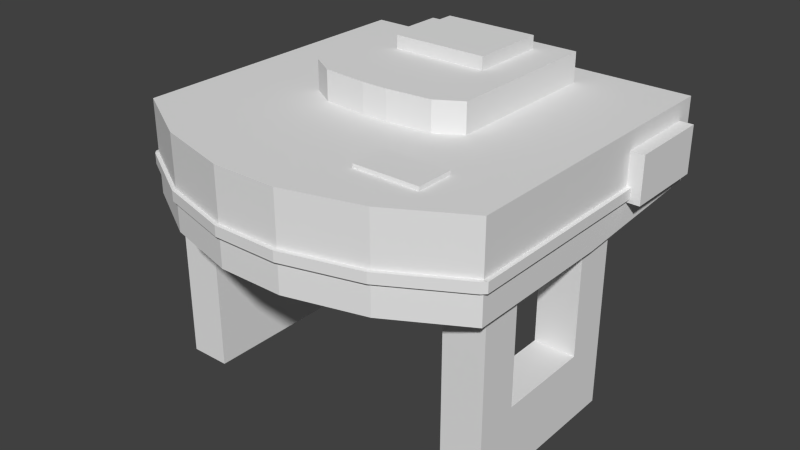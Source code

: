 # Source: Schoolnapsack_0.blend  (saved by Blender 2.78.0; exported with 4.5.12 LTS)
import bpy
from mathutils import Matrix  # noqa: F401  (used for matrix-valued properties, if any)

bpy.ops.wm.read_factory_settings(use_empty=True)
scene = bpy.context.scene
scene.name = 'Scene'

# ---- collections
col_collection_1 = bpy.data.collections.new('Collection 1'); scene.collection.children.link(col_collection_1)

# ---- world
world_world = bpy.data.worlds.new('World'); scene.world = world_world
world_world.color = (0.05088, 0.05088, 0.05088)
world_world.use_sun_shadow = False
world_world.sun_shadow_jitter_overblur = 0.0
world_world.cycles.sampling_method = 'NONE'
world_world.cycles.sample_map_resolution = 256
world_world.light_settings.distance = 1.0

# ---- meshes
me_cube = bpy.data.meshes.new('Cube')
me_cube.from_pydata([(-0.428, -0.05, -0.5393), (-0.428, -0.05, -0.4393), (-0.428, 0.05, -0.5393), (-0.428, 0.05, -0.4393), (-0.328, -0.05, -0.5393), (-0.328, -0.05, -0.4393), (-0.328, 0.05, -0.5393), (-0.328, 0.05, -0.4393), (0.321, -0.05, -0.5393), (0.321, -0.05, -0.4393), (0.321, 0.05, -0.5393), (0.321, 0.05, -0.4393), (0.421, -0.05, -0.5393), (0.421, -0.05, -0.4393), (0.421, 0.05, -0.5393), (0.421, 0.05, -0.4393), (-0.428, 0.22, -0.4393), (-0.428, 0.22, -0.5393), (-0.328, 0.22, -0.5393), (-0.328, 0.22, -0.4393), (0.321, 0.22, -0.4393), (0.321, 0.22, -0.5393), (0.421, 0.22, -0.5393), (0.421, 0.22, -0.4393), (-0.428, -0.25, -0.5393), (-0.428, -0.25, -0.4393), (-0.328, -0.25, -0.4393), (-0.328, -0.25, -0.5393), (0.321, -0.25, -0.5393), (0.321, -0.25, -0.4393), (0.421, -0.25, -0.4393), (0.421, -0.25, -0.5393), (-0.428, 0.05, -0.1059), (-0.328, 0.05, -0.1059), (0.321, 0.05, -0.1059), (0.421, 0.05, -0.1059), (-0.428, 0.22, -0.1059), (-0.328, 0.22, -0.1059), (0.321, 0.22, -0.1059), (0.421, 0.22, -0.1059), (-0.328, 0.05, -0.2059), (-0.428, 0.05, -0.2059), (-0.428, 0.22, -0.2059), (-0.328, 0.22, -0.2059), (0.321, 0.05, -0.2059), (0.321, 0.22, -0.2059), (0.421, 0.22, -0.2059), (0.421, 0.05, -0.2059), (-0.428, -0.15, -0.1059), (-0.328, -0.15, -0.1059), (0.321, -0.15, -0.1059), (0.421, -0.15, -0.1059), (0.321, -0.15, -0.2059), (-0.328, -0.15, -0.2059), (0.421, -0.15, -0.2059), (-0.428, -0.15, -0.2059), (-0.428, -0.25, -0.1059), (-0.328, -0.25, -0.1059), (0.321, -0.25, -0.1059), (0.421, -0.25, -0.1059), (0.321, -0.25, -0.2059), (-0.328, -0.25, -0.2059), (0.421, -0.25, -0.2059), (-0.428, -0.25, -0.2059), (-0.44, -0.4358, -0.5793), (-0.44, -0.4358, 0.1722), (-0.44, -0.2111, -0.5793), (-0.44, -0.2358, 0.1722), (0.44, -0.4358, -0.5793), (0.44, -0.4358, 0.1722), (0.44, -0.2111, -0.5793), (0.44, -0.2358, 0.1722), (-0.264, -0.2111, -0.6793), (-0.264, -0.4358, -0.6793), (0.264, -0.2111, -0.6793), (0.264, -0.4358, -0.6793), (-0.0792, -0.2111, -0.7293), (-0.0792, -0.4358, -0.7293), (0.0792, -0.2111, -0.7293), (0.0792, -0.4358, -0.7293), (-0.44, -0.4358, -0.2036), (-0.44, -0.2111, -0.2036), (0.44, -0.2111, -0.2036), (0.44, -0.4358, -0.2036), (-0.2, -0.5071, -0.316), (-0.2, -0.5071, 0.08401), (-0.2, -0.4271, -0.316), (-0.2, -0.4271, 0.08401), (0.2, -0.5071, -0.316), (0.2, -0.5071, 0.08401), (0.2, -0.4271, -0.316), (0.2, -0.4271, 0.08401), (-0.14, -0.4271, -0.3521), (-0.14, -0.5071, -0.3521), (0.14, -0.4271, -0.3521), (0.14, -0.5071, -0.3521), (-0.03131, -0.4271, -0.3621), (-0.03131, -0.5071, -0.3621), (0.03131, -0.4271, -0.3621), (0.03131, -0.5071, -0.3621), (-0.2, -0.5071, -0.216), (-0.2, -0.4271, -0.216), (0.2, -0.4271, -0.216), (0.2, -0.5071, -0.216), (-0.2, -0.5071, -0.196), (-0.2, -0.4271, -0.196), (0.2, -0.4271, -0.196), (0.2, -0.5071, -0.196), (0.18, -0.4271, -0.316), (0.18, -0.4271, 0.08401), (0.18, -0.5071, -0.316), (0.18, -0.5071, 0.08401), (0.126, -0.4271, -0.3521), (0.126, -0.5071, -0.3521), (0.02818, -0.4271, -0.3621), (0.02818, -0.5071, -0.3621), (0.18, -0.5071, -0.216), (0.18, -0.4271, -0.216), (0.18, -0.5071, -0.196), (0.18, -0.4271, -0.196), (-0.181, -0.4271, -0.316), (-0.181, -0.5071, 0.08401), (-0.1267, -0.4271, -0.3521), (-0.02833, -0.4271, -0.3621), (-0.181, -0.5071, -0.216), (-0.181, -0.5071, -0.196), (-0.181, -0.4271, 0.08401), (-0.181, -0.5071, -0.316), (-0.1267, -0.5071, -0.3521), (-0.02833, -0.5071, -0.3621), (-0.181, -0.4271, -0.216), (-0.181, -0.4271, -0.196), (-0.44, -0.2858, -0.5793), (-0.44, -0.2858, 0.1722), (0.44, -0.2858, -0.5793), (0.44, -0.2858, 0.1722), (-0.264, -0.2858, -0.6793), (0.264, -0.2858, -0.6793), (-0.0792, -0.2858, -0.7293), (0.0792, -0.2858, -0.7293), (0.44, -0.2858, -0.2036), (-0.44, -0.2858, -0.2036), (-0.44, -0.3108, -0.5793), (0.44, -0.3108, 0.1722), (-0.264, -0.3108, -0.6793), (-0.0792, -0.3108, -0.7293), (0.44, -0.3108, -0.2036), (-0.44, -0.3108, 0.1722), (0.44, -0.3108, -0.5793), (0.264, -0.3108, -0.6793), (0.0792, -0.3108, -0.7293), (-0.44, -0.3108, -0.2036), (-0.45, -0.3108, 0.1722), (-0.45, -0.2858, 0.1722), (-0.45, -0.3108, -0.2036), (-0.45, -0.2858, -0.2036), (-0.45, -0.2858, -0.5793), (-0.45, -0.3108, -0.5793), (0.44, -0.3108, -0.5893), (0.44, -0.2858, -0.5893), (0.264, -0.3108, -0.6893), (0.264, -0.2858, -0.6893), (0.0792, -0.3108, -0.7393), (0.0792, -0.2858, -0.7393), (-0.264, -0.2858, -0.6893), (-0.0792, -0.2858, -0.7393), (-0.44, -0.2858, -0.5893), (-0.44, -0.3108, -0.5893), (-0.264, -0.3108, -0.6893), (-0.0792, -0.3108, -0.7393), (0.45, -0.3108, -0.5793), (0.45, -0.2858, -0.5793), (0.45, -0.2858, -0.2036), (0.45, -0.2858, 0.1722), (0.45, -0.3108, 0.1722), (0.45, -0.3108, -0.2036), (0.4453, -0.3108, -0.584), (0.4496, -0.2858, -0.5793), (-0.4441, -0.2858, -0.5849), (-0.4496, -0.3108, -0.5799), (-0.1161, -0.5381, -0.1509), (-0.1161, -0.5381, 0.0399), (-0.1161, -0.4938, -0.1509), (-0.1161, -0.4938, 0.0399), (0.116, -0.5381, -0.1509), (0.116, -0.5381, 0.0399), (0.116, -0.4938, -0.1509), (0.116, -0.4938, 0.0399), (0.4011, -0.3917, -0.08213), (0.4011, -0.3917, 0.1285), (0.4011, -0.2765, -0.08213), (0.4011, -0.2765, 0.1285), (0.4739, -0.3917, -0.08213), (0.4739, -0.3917, 0.1285), (0.4739, -0.2765, -0.08213), (0.4739, -0.2765, 0.1285), (-0.3955, -0.2765, -0.08213), (-0.3955, -0.2765, 0.1285), (-0.3955, -0.3917, -0.08213), (-0.3955, -0.3917, 0.1285), (-0.4683, -0.2765, -0.08213), (-0.4683, -0.2765, 0.1285), (-0.4683, -0.3917, -0.08213), (-0.4683, -0.3917, 0.1285), (0.1324, -0.445, -0.5765), (0.1324, -0.445, -0.4866), (0.1324, -0.4331, -0.5765), (0.1324, -0.4331, -0.4866), (0.2914, -0.445, -0.5765), (0.2914, -0.445, -0.4866), (0.2914, -0.4331, -0.5765), (0.2914, -0.4331, -0.4866), (0.2384, -0.4331, -0.5765), (0.1854, -0.4331, -0.5765), (0.1854, -0.4331, -0.4866), (0.2384, -0.4331, -0.4866), (0.1854, -0.445, -0.5765), (0.2384, -0.445, -0.5765), (0.2384, -0.445, -0.4866), (0.1854, -0.445, -0.4866), (-0.2, -0.4538, -0.316), (-0.2, -0.4805, -0.316), (-0.2, -0.4805, 0.08401), (-0.2, -0.4538, 0.08401), (0.2, -0.4805, -0.316), (0.2, -0.4538, -0.316), (0.2, -0.4538, 0.08401), (0.2, -0.4805, 0.08401), (-0.14, -0.4538, -0.3521), (-0.14, -0.4805, -0.3521), (0.14, -0.4805, -0.3521), (0.14, -0.4538, -0.3521), (-0.03131, -0.4538, -0.3621), (-0.03131, -0.4805, -0.3621), (0.03131, -0.4805, -0.3621), (0.03131, -0.4538, -0.3621), (0.2, -0.4538, -0.216), (0.2, -0.4805, -0.216), (-0.2, -0.4805, -0.216), (-0.2, -0.4538, -0.216), (0.2, -0.4538, -0.196), (0.2, -0.4805, -0.196), (-0.2, -0.4805, -0.196), (-0.2, -0.4538, -0.196), (0.02818, -0.4538, -0.3621), (0.02818, -0.4805, -0.3621), (0.18, -0.4538, 0.08401), (0.18, -0.4805, 0.08401), (-0.02833, -0.4538, -0.3621), (-0.02833, -0.4805, -0.3621), (-0.181, -0.4538, 0.08401), (-0.181, -0.4805, 0.08401)], [], [(0, 1, 3, 2), (14, 10, 21, 22), (6, 7, 5, 4), (13, 9, 29, 30), (2, 6, 4, 0), (7, 3, 1, 5), (8, 9, 11, 10), (15, 14, 22, 23), (14, 15, 13, 12), (4, 5, 26, 27), (10, 14, 12, 8), (15, 11, 9, 13), (17, 16, 19, 18), (21, 20, 23, 22), (32, 41, 55, 48), (2, 3, 16, 17), (45, 44, 34, 38), (7, 6, 18, 19), (10, 11, 20, 21), (6, 2, 17, 18), (27, 26, 25, 24), (31, 30, 29, 28), (1, 0, 24, 25), (12, 13, 30, 31), (0, 4, 27, 24), (9, 8, 28, 29), (8, 12, 31, 28), (5, 1, 25, 26), (32, 33, 37, 36), (34, 35, 39, 38), (42, 41, 32, 36), (46, 45, 38, 39), (34, 44, 52, 50), (43, 42, 36, 37), (40, 43, 37, 33), (47, 46, 39, 35), (7, 19, 43, 40), (19, 16, 42, 43), (16, 3, 41, 42), (3, 7, 40, 41), (15, 23, 46, 47), (11, 15, 47, 44), (23, 20, 45, 46), (20, 11, 44, 45), (48, 55, 63, 56), (52, 54, 62, 60), (33, 32, 48, 49), (44, 47, 54, 52), (47, 35, 51, 54), (41, 40, 53, 55), (35, 34, 50, 51), (40, 33, 49, 53), (63, 61, 57, 56), (60, 62, 59, 58), (53, 49, 57, 61), (51, 50, 58, 59), (55, 53, 61, 63), (54, 51, 59, 62), (50, 52, 60, 58), (49, 48, 56, 57), (141, 133, 67, 81), (81, 67, 71, 82), (146, 143, 69, 83), (83, 69, 65, 80), (68, 64, 73, 75), (143, 147, 65, 69), (75, 73, 77, 79), (66, 70, 74, 72), (132, 66, 72, 136), (148, 68, 75, 149), (145, 150, 79, 77), (72, 74, 78, 76), (149, 75, 79, 150), (136, 72, 76, 138), (68, 83, 80, 64), (148, 146, 83, 68), (66, 81, 82, 70), (132, 141, 81, 66), (243, 223, 87, 105), (119, 109, 91, 106), (241, 227, 89, 107), (125, 121, 85, 104), (224, 88, 95, 230), (251, 222, 85, 121), (230, 95, 99, 234), (127, 84, 93, 128), (108, 90, 94, 112), (220, 86, 92, 228), (245, 234, 99, 115), (228, 92, 96, 232), (128, 93, 97, 129), (112, 94, 98, 114), (127, 124, 100, 84), (224, 237, 103, 88), (108, 117, 102, 90), (220, 239, 101, 86), (124, 125, 104, 100), (237, 241, 107, 103), (117, 119, 106, 102), (239, 243, 105, 101), (130, 131, 119, 117), (103, 107, 118, 116), (120, 130, 117, 108), (88, 103, 116, 110), (122, 112, 114, 123), (95, 113, 115, 99), (249, 245, 115, 129), (120, 108, 112, 122), (88, 110, 113, 95), (227, 247, 111, 89), (107, 89, 111, 118), (131, 126, 109, 119), (105, 87, 126, 131), (86, 120, 122, 92), (233, 249, 129, 97), (92, 122, 123, 96), (86, 101, 130, 120), (101, 105, 131, 130), (116, 118, 125, 124), (110, 116, 124, 127), (113, 128, 129, 115), (110, 127, 128, 113), (247, 251, 121, 111), (118, 111, 121, 125), (141, 132, 156, 155), (70, 82, 140, 134), (139, 137, 161, 163), (74, 137, 139, 78), (76, 78, 139, 138), (70, 134, 137, 74), (132, 136, 164, 166), (71, 67, 133, 135), (82, 71, 135, 140), (147, 133, 153, 152), (80, 65, 147, 151), (64, 142, 144, 73), (73, 144, 145, 77), (64, 80, 151, 142), (135, 143, 174, 173), (134, 148, 158, 159), (150, 145, 169, 162), (136, 138, 165, 164), (135, 133, 147, 143), (146, 148, 170, 175), (157, 154, 155, 156), (154, 152, 153, 155), (151, 147, 152, 154), (133, 141, 155, 153), (142, 151, 154, 157), (132, 142, 157, 156), (168, 164, 165, 169), (167, 166, 164, 168), (161, 160, 162, 163), (165, 163, 162, 169), (159, 158, 160, 161), (148, 149, 160, 158), (142, 132, 166, 167), (144, 142, 167, 168), (138, 139, 163, 165), (149, 150, 162, 160), (137, 134, 159, 161), (145, 144, 168, 169), (171, 172, 175, 170), (172, 173, 174, 175), (143, 146, 175, 174), (148, 134, 171, 170), (134, 140, 172, 171), (140, 135, 173, 172), (159, 171, 170, 158), (170, 176, 148, 158), (159, 134, 177, 171), (157, 156, 166, 167), (166, 156, 132, 178), (167, 142, 179, 157), (180, 181, 183, 182), (182, 183, 187, 186), (186, 187, 185, 184), (184, 185, 181, 180), (182, 186, 184, 180), (187, 183, 181, 185), (188, 189, 191, 190), (190, 191, 195, 194), (194, 195, 193, 192), (192, 193, 189, 188), (190, 194, 192, 188), (195, 191, 189, 193), (198, 199, 203, 202), (202, 203, 201, 200), (200, 201, 197, 196), (198, 202, 200, 196), (203, 199, 197, 201), (204, 205, 207, 206), (212, 215, 211, 210), (210, 211, 209, 208), (216, 219, 205, 204), (212, 210, 208, 217), (214, 207, 205, 219), (211, 215, 218, 209), (215, 214, 219, 218), (206, 213, 216, 204), (213, 212, 217, 216), (208, 209, 218, 217), (217, 218, 219, 216), (206, 207, 214, 213), (213, 214, 215, 212), (109, 126, 250, 246), (246, 250, 251, 247), (96, 123, 248, 232), (232, 248, 249, 233), (91, 109, 246, 226), (226, 246, 247, 227), (123, 114, 244, 248), (248, 244, 245, 249), (100, 104, 242, 238), (238, 242, 243, 239), (102, 106, 240, 236), (236, 240, 241, 237), (84, 100, 238, 221), (221, 238, 239, 220), (90, 102, 236, 225), (225, 236, 237, 224), (93, 229, 233, 97), (229, 228, 232, 233), (114, 98, 235, 244), (244, 235, 234, 245), (84, 221, 229, 93), (221, 220, 228, 229), (94, 231, 235, 98), (231, 230, 234, 235), (126, 87, 223, 250), (250, 223, 222, 251), (90, 225, 231, 94), (225, 224, 230, 231), (106, 91, 226, 240), (240, 226, 227, 241), (104, 85, 222, 242), (242, 222, 223, 243)])
_uv = me_cube.uv_layers.new(name='UVMap')
_uv.uv.foreach_set('vector', [0.5131, 0.2239, 0.5131, 0.2239, 0.5131, 0.2239, 0.5131, 0.2239, 0.5131, 0.2239, 0.5131, 0.2239, 0.5131, 0.2239, 0.5131, 0.2239, 0.5131, 0.2239, 0.5131, 0.2239, 0.5131, 0.2239, 0.5131, 0.2239, 0.5131, 0.2239, 0.5131, 0.2239, 0.5131, 0.2239, 0.5131, 0.2239, 0.5131, 0.2239, 0.5131, 0.2239, 0.5131, 0.2239, 0.5131, 0.2239, 0.5131, 0.2239, 0.5131, 0.2239, 0.5131, 0.2239, 0.5131, 0.2239, 0.5131, 0.2239, 0.5131, 0.2239, 0.5131, 0.2239, 0.5131, 0.2239, 0.5131, 0.2239, 0.5131, 0.2239, 0.5131, 0.2239, 0.5131, 0.2239, 0.5131, 0.2239, 0.5131, 0.2239, 0.5131, 0.2239, 0.5131, 0.2239, 0.5131, 0.2239, 0.5131, 0.2239, 0.5131, 0.2239, 0.5131, 0.2239, 0.5131, 0.2239, 0.5131, 0.2239, 0.5131, 0.2239, 0.5131, 0.2239, 0.5131, 0.2239, 0.5131, 0.2239, 0.5131, 0.2239, 0.5131, 0.2239, 0.5131, 0.2239, 0.5131, 0.2239, 0.5131, 0.2239, 0.5131, 0.2239, 0.5131, 0.2239, 0.5131, 0.2239, 0.5131, 0.2239, 0.5131, 0.2239, 0.5131, 0.2239, 0.5131, 0.2239, 0.5131, 0.2239, 0.5131, 0.2239, 0.5131, 0.2239, 0.5131, 0.2239, 0.5131, 0.2239, 0.5131, 0.2239, 0.5131, 0.2239, 0.5131, 0.2239, 0.5131, 0.2239, 0.5131, 0.2239, 0.5131, 0.2239, 0.5131, 0.2239, 0.5131, 0.2239, 0.5131, 0.2239, 0.5131, 0.2239, 0.5131, 0.2239, 0.5131, 0.2239, 0.5131, 0.2239, 0.5131, 0.2239, 0.5131, 0.2239, 0.5131, 0.2239, 0.5131, 0.2239, 0.1744, 0.7382, 0.1744, 0.7382, 0.1744, 0.7382, 0.1744, 0.7382, 0.1744, 0.7382, 0.1744, 0.7382, 0.1744, 0.7382, 0.1744, 0.7382, 0.5131, 0.2239, 0.5131, 0.2239, 0.5131, 0.2239, 0.5131, 0.2239, 0.5131, 0.2239, 0.5131, 0.2239, 0.5131, 0.2239, 0.5131, 0.2239, 0.5131, 0.2239, 0.5131, 0.2239, 0.5131, 0.2239, 0.5131, 0.2239, 0.5131, 0.2239, 0.5131, 0.2239, 0.5131, 0.2239, 0.5131, 0.2239, 0.5131, 0.2239, 0.5131, 0.2239, 0.5131, 0.2239, 0.5131, 0.2239, 0.5131, 0.2239, 0.5131, 0.2239, 0.5131, 0.2239, 0.5131, 0.2239, 0.5131, 0.2239, 0.5131, 0.2239, 0.5131, 0.2239, 0.5131, 0.2239, 0.5131, 0.2239, 0.5131, 0.2239, 0.5131, 0.2239, 0.5131, 0.2239, 0.5131, 0.2239, 0.5131, 0.2239, 0.5131, 0.2239, 0.5131, 0.2239, 0.5131, 0.2239, 0.5131, 0.2239, 0.5131, 0.2239, 0.5131, 0.2239, 0.5131, 0.2239, 0.5131, 0.2239, 0.5131, 0.2239, 0.5131, 0.2239, 0.5131, 0.2239, 0.5131, 0.2239, 0.5131, 0.2239, 0.5131, 0.2239, 0.5131, 0.2239, 0.5131, 0.2239, 0.5131, 0.2239, 0.5131, 0.2239, 0.5131, 0.2239, 0.5131, 0.2239, 0.5131, 0.2239, 0.5131, 0.2239, 0.5131, 0.2239, 0.5131, 0.2239, 0.5131, 0.2239, 0.5131, 0.2239, 0.5131, 0.2239, 0.5131, 0.2239, 0.5131, 0.2239, 0.5131, 0.2239, 0.5131, 0.2239, 0.5131, 0.2239, 0.5131, 0.2239, 0.5131, 0.2239, 0.5131, 0.2398, 0.5131, 0.2398, 0.5131, 0.2398, 0.5131, 0.2398, 0.5131, 0.2239, 0.5131, 0.2239, 0.5131, 0.2239, 0.5131, 0.2239, 0.5131, 0.2398, 0.5131, 0.2398, 0.5131, 0.2398, 0.5131, 0.2398, 0.5131, 0.2239, 0.5131, 0.2239, 0.5131, 0.2239, 0.5131, 0.2239, 0.5131, 0.2239, 0.5131, 0.2239, 0.5131, 0.2239, 0.5131, 0.2239, 0.5131, 0.2239, 0.5131, 0.2239, 0.5131, 0.2239, 0.5131, 0.2239, 0.5131, 0.2239, 0.5131, 0.2239, 0.5131, 0.2239, 0.5131, 0.2239, 0.5131, 0.2239, 0.5131, 0.2239, 0.5131, 0.2239, 0.5131, 0.2239, 0.5131, 0.2239, 0.5131, 0.2239, 0.5131, 0.2239, 0.5131, 0.2239, 0.5131, 0.2239, 0.5131, 0.2239, 0.5131, 0.2239, 0.5131, 0.2239, 0.5131, 0.2239, 0.5131, 0.2239, 0.5131, 0.2239, 0.5131, 0.2239, 0.5131, 0.2239, 0.5131, 0.2239, 0.5131, 0.2239, 0.5131, 0.2239, 0.5131, 0.2239, 0.5131, 0.2239, 0.5131, 0.2239, 0.5131, 0.2239, 0.1744, 0.7382, 0.1744, 0.7382, 0.1744, 0.7382, 0.1744, 0.7382, 0.1744, 0.7382, 0.1744, 0.7382, 0.1744, 0.7382, 0.1744, 0.7382, 0.5131, 0.2239, 0.5131, 0.2239, 0.5131, 0.2239, 0.5131, 0.2239, 0.5131, 0.2239, 0.5131, 0.2239, 0.5131, 0.2239, 0.5131, 0.2239, 0.5131, 0.2239, 0.5131, 0.2239, 0.5131, 0.2239, 0.5131, 0.2239, 0.5131, 0.2239, 0.5131, 0.2239, 0.5131, 0.2239, 0.5131, 0.2239, 0.5131, 0.2239, 0.5131, 0.2239, 0.5131, 0.2239, 0.5131, 0.2239, 0.5131, 0.2239, 0.5131, 0.2239, 0.5131, 0.2239, 0.5131, 0.2239, 0.1745, 0.7381, 0.1745, 0.7381, 0.1745, 0.7381, 0.1745, 0.7381, 0.5131, 0.2238, 0.5131, 0.2238, 0.5132, 0.2239, 0.5131, 0.2238, 0.1745, 0.7381, 0.1745, 0.7382, 0.1745, 0.7382, 0.1745, 0.7381, 0.1745, 0.7381, 0.1745, 0.7382, 0.1745, 0.7381, 0.1744, 0.7381, 0.1745, 0.7381, 0.1744, 0.7381, 0.1744, 0.738, 0.1744, 0.7381, 0.1745, 0.7382, 0.1745, 0.7381, 0.1745, 0.7381, 0.1745, 0.7382, 0.1744, 0.7381, 0.1744, 0.738, 0.1744, 0.738, 0.1744, 0.738, 0.5131, 0.2237, 0.5131, 0.2238, 0.5131, 0.2237, 0.5131, 0.2237, 0.1744, 0.7381, 0.1744, 0.7381, 0.1744, 0.738, 0.1744, 0.738, 0.1745, 0.7381, 0.1745, 0.7381, 0.1744, 0.7381, 0.1745, 0.7381, 0.1744, 0.738, 0.1744, 0.738, 0.1744, 0.738, 0.1744, 0.738, 0.5131, 0.2237, 0.5131, 0.2237, 0.5131, 0.2237, 0.5131, 0.2237, 0.1745, 0.7381, 0.1744, 0.7381, 0.1744, 0.738, 0.1744, 0.738, 0.1744, 0.738, 0.1744, 0.738, 0.1744, 0.738, 0.1744, 0.738, 0.1745, 0.7381, 0.1745, 0.7381, 0.1744, 0.7381, 0.1744, 0.7381, 0.1745, 0.7381, 0.1745, 0.7381, 0.1745, 0.7381, 0.1745, 0.7381, 0.5131, 0.2237, 0.5131, 0.2238, 0.5131, 0.2238, 0.5131, 0.2238, 0.1744, 0.7381, 0.1745, 0.7381, 0.1745, 0.7381, 0.1744, 0.7381, 0.1744, 0.7382, 0.1744, 0.7382, 0.1744, 0.7382, 0.1744, 0.7382, 0.1744, 0.7382, 0.1744, 0.7382, 0.1744, 0.7382, 0.1744, 0.7382, 0.1744, 0.7382, 0.1744, 0.7382, 0.1744, 0.7382, 0.1744, 0.7382, 0.1744, 0.7382, 0.1744, 0.7382, 0.1744, 0.7382, 0.1744, 0.7382, 0.1744, 0.7382, 0.1744, 0.7382, 0.1744, 0.7382, 0.1744, 0.7382, 0.1744, 0.7382, 0.1744, 0.7382, 0.1744, 0.7382, 0.1744, 0.7382, 0.1744, 0.7382, 0.1744, 0.7382, 0.1744, 0.7382, 0.1744, 0.7382, 0.1744, 0.7382, 0.1744, 0.7382, 0.1744, 0.7382, 0.1744, 0.7382, 0.1744, 0.7382, 0.1744, 0.7382, 0.1744, 0.7382, 0.1744, 0.7382, 0.1744, 0.7382, 0.1744, 0.7382, 0.1744, 0.7382, 0.1744, 0.7382, 0.1744, 0.7382, 0.1744, 0.7382, 0.1744, 0.7382, 0.1744, 0.7382, 0.1744, 0.7382, 0.1744, 0.7382, 0.1744, 0.7382, 0.1744, 0.7382, 0.1744, 0.7382, 0.1744, 0.7382, 0.1744, 0.7382, 0.1744, 0.7382, 0.1744, 0.7382, 0.1744, 0.7382, 0.1744, 0.7382, 0.1744, 0.7382, 0.1744, 0.7382, 0.1744, 0.7382, 0.1744, 0.7382, 0.1744, 0.7382, 0.1744, 0.7382, 0.1744, 0.7382, 0.1744, 0.7382, 0.1744, 0.7382, 0.1744, 0.7382, 0.1744, 0.7382, 0.1744, 0.7382, 0.1744, 0.7382, 0.1744, 0.7382, 0.1744, 0.7382, 0.1744, 0.7382, 0.1744, 0.7382, 0.1744, 0.7382, 0.1744, 0.7382, 0.1744, 0.7382, 0.1744, 0.7382, 0.1744, 0.7382, 0.1744, 0.7382, 0.1744, 0.7382, 0.1744, 0.7382, 0.1744, 0.7382, 0.1744, 0.7382, 0.1744, 0.7382, 0.1744, 0.7382, 0.1744, 0.7382, 0.1744, 0.7382, 0.1744, 0.7382, 0.1744, 0.7382, 0.1744, 0.7382, 0.1744, 0.7382, 0.1744, 0.7382, 0.1744, 0.7382, 0.1744, 0.7382, 0.1744, 0.7382, 0.1744, 0.7382, 0.1744, 0.7382, 0.1744, 0.7382, 0.1744, 0.7382, 0.1744, 0.7382, 0.1744, 0.7382, 0.1744, 0.7382, 0.1744, 0.7382, 0.1744, 0.7382, 0.1744, 0.7382, 0.1744, 0.7382, 0.1744, 0.7382, 0.1744, 0.7382, 0.1744, 0.7382, 0.1744, 0.7382, 0.1744, 0.7382, 0.1744, 0.7382, 0.1744, 0.7382, 0.1744, 0.7382, 0.1744, 0.7382, 0.1744, 0.7382, 0.1744, 0.7382, 0.1744, 0.7382, 0.1744, 0.7382, 0.1744, 0.7382, 0.1744, 0.7382, 0.1744, 0.7382, 0.1744, 0.7382, 0.1744, 0.7382, 0.1744, 0.7382, 0.1744, 0.7382, 0.1744, 0.7382, 0.1744, 0.7382, 0.1744, 0.7382, 0.1744, 0.7382, 0.1744, 0.7382, 0.1744, 0.7382, 0.1744, 0.7382, 0.1744, 0.7382, 0.1744, 0.7382, 0.1744, 0.7382, 0.1744, 0.7382, 0.1744, 0.7382, 0.1744, 0.7382, 0.1744, 0.7382, 0.1744, 0.7382, 0.1744, 0.7382, 0.1744, 0.7382, 0.1744, 0.7382, 0.1744, 0.7382, 0.1744, 0.7382, 0.1744, 0.7382, 0.1744, 0.7382, 0.1744, 0.7382, 0.1744, 0.7382, 0.1744, 0.7382, 0.1744, 0.7382, 0.1744, 0.7382, 0.1744, 0.7382, 0.1744, 0.7382, 0.1744, 0.7382, 0.1744, 0.7382, 0.1744, 0.7382, 0.1744, 0.7382, 0.1744, 0.7382, 0.1744, 0.7382, 0.1744, 0.7382, 0.1744, 0.7382, 0.1744, 0.7382, 0.1744, 0.7382, 0.4898, 0.2493, 0.4898, 0.2493, 0.4898, 0.2493, 0.4898, 0.2493, 0.1744, 0.7382, 0.1744, 0.7382, 0.1744, 0.7382, 0.1744, 0.7382, 0.1744, 0.7382, 0.1744, 0.7382, 0.1744, 0.7382, 0.1744, 0.7382, 0.1744, 0.7382, 0.1744, 0.7382, 0.1744, 0.7382, 0.1744, 0.7382, 0.1744, 0.7382, 0.1744, 0.7382, 0.1744, 0.7382, 0.1744, 0.7382, 0.166, 0.246, 0.166, 0.246, 0.166, 0.246, 0.166, 0.246, 0.1745, 0.7381, 0.1745, 0.7382, 0.1745, 0.7382, 0.1745, 0.7381, 0.166, 0.2459, 0.166, 0.246, 0.166, 0.246, 0.166, 0.2459, 0.1744, 0.7381, 0.1744, 0.7381, 0.1744, 0.738, 0.1744, 0.738, 0.1744, 0.738, 0.1744, 0.738, 0.1744, 0.738, 0.1744, 0.738, 0.1745, 0.7381, 0.1745, 0.7381, 0.1744, 0.7381, 0.1744, 0.7381, 0.166, 0.246, 0.166, 0.2459, 0.166, 0.2459, 0.166, 0.246, 0.1745, 0.7382, 0.1745, 0.7381, 0.1745, 0.7381, 0.1745, 0.7382, 0.1745, 0.7382, 0.1745, 0.7382, 0.1745, 0.7382, 0.1745, 0.7382, 0.1745, 0.7381, 0.1745, 0.7381, 0.1745, 0.7381, 0.1745, 0.7381, 0.1744, 0.7381, 0.1745, 0.7381, 0.1745, 0.7381, 0.1744, 0.7381, 0.1744, 0.7381, 0.1744, 0.7381, 0.1744, 0.738, 0.1744, 0.738, 0.1744, 0.738, 0.1744, 0.738, 0.1744, 0.738, 0.1744, 0.738, 0.1744, 0.7381, 0.1744, 0.7381, 0.1744, 0.7381, 0.1744, 0.7381, 0.1745, 0.7382, 0.1745, 0.7382, 0.1745, 0.7382, 0.1745, 0.7383, 0.1745, 0.7381, 0.1745, 0.7381, 0.1745, 0.7381, 0.1745, 0.7381, 0.166, 0.2459, 0.1659, 0.2459, 0.1659, 0.2459, 0.166, 0.2459, 0.166, 0.2459, 0.1659, 0.2459, 0.1659, 0.2458, 0.166, 0.2459, 0.1745, 0.7382, 0.1745, 0.7381, 0.1745, 0.7381, 0.1745, 0.7382, 0.166, 0.246, 0.166, 0.246, 0.166, 0.246, 0.166, 0.246, 0.166, 0.246, 0.166, 0.246, 0.166, 0.246, 0.166, 0.246, 0.1745, 0.7381, 0.1745, 0.7381, 0.1745, 0.7381, 0.1745, 0.7381, 0.1744, 0.7381, 0.1745, 0.7381, 0.1745, 0.7381, 0.1745, 0.7381, 0.1745, 0.7381, 0.1745, 0.7381, 0.1745, 0.7381, 0.1745, 0.7381, 0.166, 0.246, 0.166, 0.246, 0.166, 0.246, 0.166, 0.246, 0.1744, 0.7381, 0.1744, 0.738, 0.1744, 0.738, 0.1744, 0.7381, 0.166, 0.2459, 0.166, 0.2459, 0.1659, 0.2458, 0.1659, 0.2459, 0.166, 0.246, 0.166, 0.246, 0.166, 0.2459, 0.166, 0.2459, 0.166, 0.246, 0.166, 0.246, 0.166, 0.2459, 0.166, 0.2459, 0.1659, 0.2458, 0.166, 0.2459, 0.166, 0.2459, 0.1659, 0.2459, 0.166, 0.246, 0.166, 0.246, 0.166, 0.246, 0.166, 0.246, 0.166, 0.246, 0.166, 0.246, 0.166, 0.246, 0.166, 0.246, 0.1744, 0.738, 0.1744, 0.7381, 0.1744, 0.7381, 0.1744, 0.738, 0.166, 0.2459, 0.166, 0.246, 0.166, 0.246, 0.166, 0.2459, 0.1659, 0.2459, 0.166, 0.2459, 0.166, 0.2459, 0.1659, 0.2458, 0.166, 0.246, 0.166, 0.2459, 0.166, 0.2459, 0.166, 0.246, 0.166, 0.246, 0.166, 0.246, 0.166, 0.246, 0.166, 0.246, 0.1659, 0.2459, 0.166, 0.2459, 0.166, 0.2459, 0.1659, 0.2459, 0.166, 0.246, 0.166, 0.2461, 0.166, 0.246, 0.166, 0.246, 0.1745, 0.7381, 0.1745, 0.7383, 0.1745, 0.7382, 0.1745, 0.7381, 0.1745, 0.7382, 0.1745, 0.7381, 0.1745, 0.7381, 0.1745, 0.7382, 0.1745, 0.7381, 0.1745, 0.7381, 0.1745, 0.7381, 0.1745, 0.7381, 0.166, 0.246, 0.166, 0.2461, 0.166, 0.2461, 0.166, 0.246, 0.1745, 0.7382, 0.1745, 0.7382, 0.1745, 0.7383, 0.1745, 0.7381, 0.1661, 0.2459, 0.1661, 0.2459, 0.1661, 0.2459, 0.1661, 0.2459, 0.1661, 0.2459, 0.1661, 0.2459, 0.1661, 0.2459, 0.1661, 0.2459, 0.1661, 0.2459, 0.1661, 0.2459, 0.1661, 0.2459, 0.1661, 0.2459, 0.1661, 0.2459, 0.1661, 0.2459, 0.1661, 0.2459, 0.1661, 0.2459, 0.1661, 0.2459, 0.1661, 0.2459, 0.1661, 0.2459, 0.1661, 0.2459, 0.1661, 0.2459, 0.1661, 0.2459, 0.1661, 0.2459, 0.1661, 0.2459, 0.1744, 0.7382, 0.1744, 0.7382, 0.1744, 0.7382, 0.1744, 0.7382, 0.1744, 0.7382, 0.1744, 0.7382, 0.1744, 0.7382, 0.1744, 0.7382, 0.1744, 0.7382, 0.1744, 0.7382, 0.1744, 0.7382, 0.1744, 0.7382, 0.5046, 0.2556, 0.5046, 0.2556, 0.5046, 0.2556, 0.5046, 0.2556, 0.1744, 0.7382, 0.1744, 0.7382, 0.1744, 0.7382, 0.1744, 0.7382, 0.1744, 0.7382, 0.1744, 0.7382, 0.1744, 0.7382, 0.1744, 0.7382, 0.1744, 0.7382, 0.1744, 0.7382, 0.1744, 0.7382, 0.1744, 0.7382, 0.4962, 0.2461, 0.4962, 0.2461, 0.4962, 0.2461, 0.4962, 0.2461, 0.4962, 0.2461, 0.4962, 0.2461, 0.4962, 0.2461, 0.4962, 0.2461, 0.4962, 0.2461, 0.4962, 0.2461, 0.4962, 0.2461, 0.4962, 0.2461, 0.4962, 0.2461, 0.4962, 0.2461, 0.4962, 0.2461, 0.4962, 0.2461, 0.4962, 0.2461, 0.4962, 0.2461, 0.4962, 0.2461, 0.4962, 0.2461, 0.4963, 0.2458, 0.4963, 0.2459, 0.4963, 0.2459, 0.4963, 0.2459, 0.4963, 0.2459, 0.4963, 0.2459, 0.4963, 0.2459, 0.4963, 0.2459, 0.4963, 0.2459, 0.4963, 0.2459, 0.4963, 0.2459, 0.4963, 0.2458, 0.4963, 0.2458, 0.4963, 0.2459, 0.4963, 0.2459, 0.4963, 0.2458, 0.4963, 0.2459, 0.4963, 0.2459, 0.4963, 0.2459, 0.4963, 0.2459, 0.1744, 0.7382, 0.1744, 0.7382, 0.1744, 0.7382, 0.1744, 0.7382, 0.1744, 0.7382, 0.1744, 0.7382, 0.1744, 0.7382, 0.1744, 0.7382, 0.1744, 0.7382, 0.1744, 0.7382, 0.1744, 0.7382, 0.1744, 0.7382, 0.839, 0.2429, 0.839, 0.2429, 0.839, 0.2429, 0.839, 0.2429, 0.1744, 0.7382, 0.1744, 0.7382, 0.1744, 0.7382, 0.1744, 0.7382, 0.1744, 0.7382, 0.1744, 0.7382, 0.1744, 0.7382, 0.1744, 0.7382, 0.1744, 0.7382, 0.1744, 0.7382, 0.1744, 0.7382, 0.1744, 0.7382, 0.1744, 0.7382, 0.1744, 0.7382, 0.1744, 0.7382, 0.1744, 0.7382, 0.1744, 0.7382, 0.1744, 0.7382, 0.1744, 0.7382, 0.1744, 0.7382, 0.1744, 0.7382, 0.1744, 0.7382, 0.1744, 0.7382, 0.1744, 0.7382, 0.4983, 0.7477, 0.4983, 0.7477, 0.4983, 0.7477, 0.4983, 0.7477, 0.839, 0.7509, 0.839, 0.7509, 0.839, 0.7509, 0.839, 0.7509, 0.1744, 0.7382, 0.1744, 0.7382, 0.1744, 0.7382, 0.1744, 0.7382, 0.1744, 0.7382, 0.1744, 0.7382, 0.1744, 0.7382, 0.1744, 0.7382, 0.1744, 0.7382, 0.1744, 0.7382, 0.1744, 0.7382, 0.1744, 0.7382, 0.1744, 0.7382, 0.1744, 0.7382, 0.1744, 0.7382, 0.1744, 0.7382, 0.1744, 0.7382, 0.1744, 0.7382, 0.1744, 0.7382, 0.1744, 0.7382, 0.1744, 0.7382, 0.1744, 0.7382, 0.1744, 0.7382, 0.1744, 0.7382, 0.1744, 0.7382, 0.1744, 0.7382, 0.1744, 0.7382, 0.1744, 0.7382, 0.1744, 0.7382, 0.1744, 0.7382, 0.1744, 0.7382, 0.1744, 0.7382, 0.1744, 0.7382, 0.1744, 0.7382, 0.1744, 0.7382, 0.1744, 0.7382, 0.1639, 0.2461, 0.1639, 0.2461, 0.1639, 0.2461, 0.1639, 0.2461, 0.1744, 0.7382, 0.1744, 0.7382, 0.1744, 0.7382, 0.1744, 0.7382, 0.1639, 0.2461, 0.1639, 0.2461, 0.1639, 0.2461, 0.1639, 0.2461, 0.1744, 0.7382, 0.1744, 0.7382, 0.1744, 0.7382, 0.1744, 0.7382, 0.1639, 0.2461, 0.1639, 0.2461, 0.1639, 0.2461, 0.1639, 0.2461, 0.1744, 0.7382, 0.1744, 0.7382, 0.1744, 0.7382, 0.1744, 0.7382, 0.1639, 0.2461, 0.1639, 0.2461, 0.1639, 0.2461, 0.1639, 0.2461, 0.1744, 0.7382, 0.1744, 0.7382, 0.1744, 0.7382, 0.1744, 0.7382, 0.1639, 0.2461, 0.1639, 0.2461, 0.1639, 0.2461, 0.1639, 0.2461, 0.1744, 0.7382, 0.1744, 0.7382, 0.1744, 0.7382, 0.1744, 0.7382, 0.1639, 0.2461, 0.1639, 0.2461, 0.1639, 0.2461, 0.1639, 0.2461, 0.1744, 0.7382, 0.1744, 0.7382, 0.1744, 0.7382, 0.1744, 0.7382, 0.1744, 0.7382, 0.1744, 0.7382, 0.1744, 0.7382, 0.1744, 0.7382, 0.1744, 0.7382, 0.1744, 0.7382, 0.1744, 0.7382, 0.1744, 0.7382, 0.1639, 0.2461, 0.1639, 0.2461, 0.1639, 0.2461, 0.1639, 0.2461, 0.1744, 0.7382, 0.1744, 0.7382, 0.1744, 0.7382, 0.1744, 0.7382, 0.1639, 0.2461, 0.1639, 0.2461, 0.1639, 0.2461, 0.1639, 0.2461, 0.1744, 0.7382, 0.1744, 0.7382, 0.1744, 0.7382, 0.1744, 0.7382, 0.1744, 0.7382, 0.1744, 0.7382, 0.1744, 0.7382, 0.1744, 0.7382, 0.1744, 0.7382, 0.1744, 0.7382, 0.1744, 0.7382, 0.1744, 0.7382, 0.1639, 0.2461, 0.1639, 0.2461, 0.1639, 0.2461, 0.1639, 0.2461, 0.1744, 0.7382, 0.1744, 0.7382, 0.1744, 0.7382, 0.1744, 0.7382, 0.1639, 0.2461, 0.1639, 0.2461, 0.1639, 0.2461, 0.1639, 0.2461, 0.1744, 0.7382, 0.1744, 0.7382, 0.1744, 0.7382, 0.1744, 0.7382, 0.1639, 0.2461, 0.1639, 0.2461, 0.1639, 0.2461, 0.1639, 0.2461])
me_cube.materials.append(None)
me_cube.use_remesh_preserve_volume = False
me_cube.use_remesh_preserve_attributes = False
me_cube.use_mirror_vertex_groups = False
me_cube.update()

# ---- objects
ob_schoolpack = bpy.data.objects.new('Schoolpack', me_cube)

# ---- transforms, parenting, visibility, modifiers, constraints
ob_schoolpack.location = (0.0, 0.0936, 0.0)
ob_schoolpack.rotation_euler = (-1.571, 6.283, -6.517e-07)
ob_schoolpack.lineart.crease_threshold = 0.0

# ---- collection membership
col_collection_1.objects.link(ob_schoolpack)

# ---- scene / render settings (as saved in the file)
scene.frame_start = 0; scene.frame_end = 0; scene.frame_set(0)
scene.render.engine = 'BLENDER_EEVEE_NEXT'
scene.render.resolution_percentage = 25
scene.render.fps = 30
scene.render.dither_intensity = 0.0
scene.render.bake_margin = 2
scene.cycles.use_denoising = False
scene.cycles.samples = 10
scene.cycles.sampling_pattern = 'TABULATED_SOBOL'
scene.cycles.light_sampling_threshold = 0.0
scene.cycles.use_adaptive_sampling = False
scene.cycles.use_light_tree = False
scene.cycles.blur_glossy = 0.0
scene.cycles.volume_bounces = 1
scene.cycles.pixel_filter_type = 'GAUSSIAN'
scene.cycles.sample_clamp_indirect = 0.0
scene.view_settings.view_transform = 'Standard'
bpy.context.view_layer.update()

# ---- added for rendering (the .blend has no active camera and no usable light): camera, sun
cam_auto = bpy.data.cameras.new('AutoCamera')
cam_auto.lens = 50.0
cam_auto.sensor_width = 36.0
cam_auto.clip_end = 1000.0
ob_auto_camera = bpy.data.objects.new('AutoCamera', cam_auto)
scene.collection.objects.link(ob_auto_camera)
ob_auto_camera.location = (1.40396, -1.87136, 1.27999)
ob_auto_camera.rotation_euler = (1.09748, -7.21219e-08, 0.694738)
scene.camera = ob_auto_camera
light_auto_sun = bpy.data.lights.new('AutoSun', 'SUN')
light_auto_sun.energy = 3.0
light_auto_sun.angle = 0.0523599
ob_auto_sun = bpy.data.objects.new('AutoSun', light_auto_sun)
scene.collection.objects.link(ob_auto_sun)
ob_auto_sun.rotation_euler = (0.872665, 0.174533, 0.523599)
bpy.context.view_layer.update()
